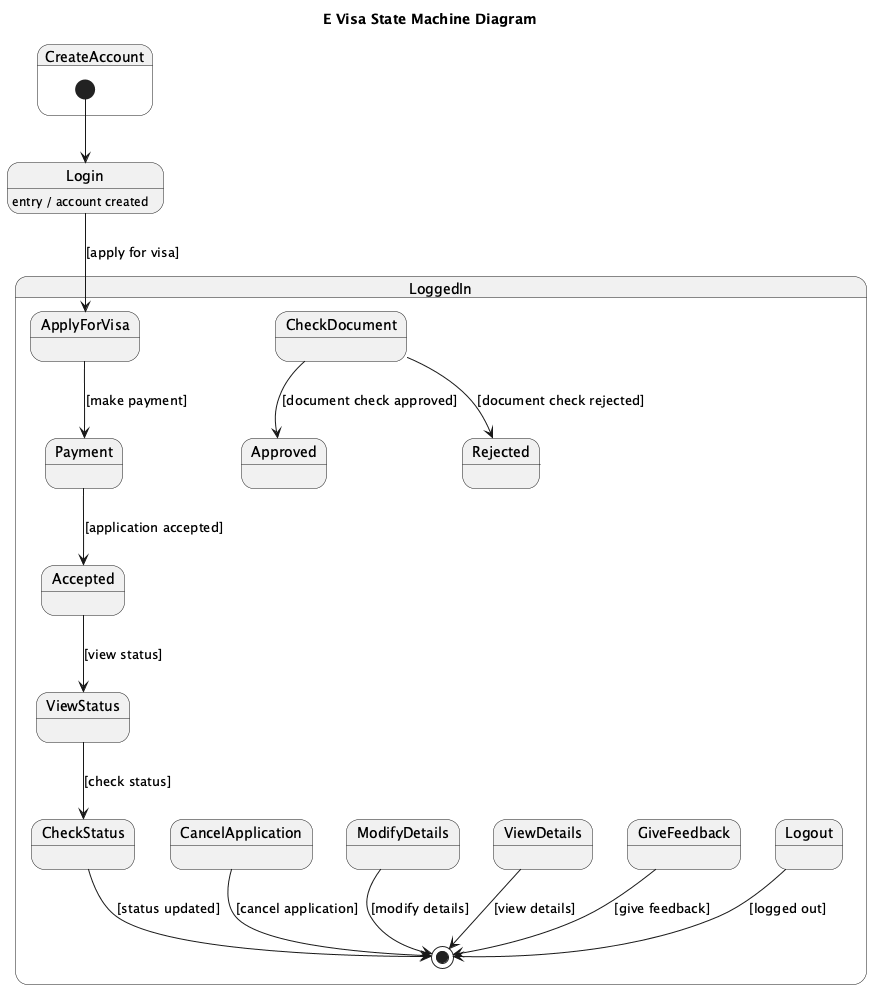

The diagram above was rendered by PlantUML. Its source (embedded in the PNG):
@startuml
title E Visa State Machine Diagram

state CreateAccount {
    [*] --> Login
}

Login : entry / account created

state LoggedIn {
    state ApplyForVisa
    state ViewStatus
    state CheckStatus
    state CancelApplication
    state ModifyDetails
    state ViewDetails
    state CheckDocument
    state GiveFeedback
    state Logout

    Login --> ApplyForVisa : [apply for visa]
    ApplyForVisa --> Payment : [make payment]
    Payment --> Accepted : [application accepted]
    Accepted --> ViewStatus : [view status]
    ViewStatus --> CheckStatus : [check status]
    CheckStatus --> [*] : [status updated]
    CancelApplication --> [*] : [cancel application]
    ModifyDetails --> [*] : [modify details]
    ViewDetails --> [*] : [view details]
    CheckDocument --> Approved : [document check approved]
    CheckDocument --> Rejected : [document check rejected]
    GiveFeedback --> [*] : [give feedback]
    Logout --> [*] : [logged out]
}
@enduml